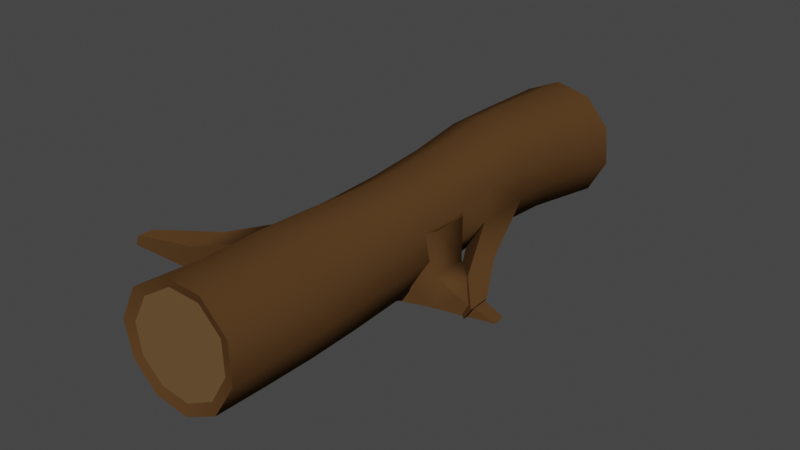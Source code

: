 # Source: Log_Stump.blend  (saved by Blender 3.0.42; exported with 4.5.12 LTS)
import bpy
from mathutils import Matrix  # noqa: F401  (used for matrix-valued properties, if any)

bpy.ops.wm.read_factory_settings(use_empty=True)
scene = bpy.context.scene
scene.name = 'Scene'

# ---- collections
col_collection = bpy.data.collections.new('Collection'); scene.collection.children.link(col_collection)

# ---- materials (node trees are filled in below, after node groups)
mat_runko = bpy.data.materials.new('Runko')
mat_runko.use_transparent_shadow = False
mat_p__dyt = bpy.data.materials.new('Päädyt')
mat_p__dyt.use_transparent_shadow = False

# ---- node groups
ng_auto_smooth = bpy.data.node_groups.new('Auto Smooth', 'GeometryNodeTree')
_s = ng_auto_smooth.interface.new_socket(name='Geometry', in_out='OUTPUT', socket_type='NodeSocketGeometry')
_s = ng_auto_smooth.interface.new_socket(name='Geometry', in_out='INPUT', socket_type='NodeSocketGeometry')
_s = ng_auto_smooth.interface.new_socket(name='Angle', in_out='INPUT', socket_type='NodeSocketFloat')
_s.subtype = 'ANGLE'
_s.min_value = 0.0
_s.max_value = 3.142
ng_auto_smooth.is_modifier = True
_N = ng_auto_smooth.nodes; _L = ng_auto_smooth.links
n0 = _N.new('NodeGroupOutput'); n0.name = 'Group Output'; n0.location = (480, -100)
n1 = _N.new('NodeGroupInput'); n1.name = 'Group Input'; n1.location = (-420, -300)
n2 = _N.new('NodeGroupInput'); n2.name = 'Group Input.001'; n2.location = (-60, -100)
n3 = _N.new('GeometryNodeSetShadeSmooth'); n3.name = 'Set Shade Smooth'; n3.location = (120, -100)
n3.domain = 'EDGE'
n4 = _N.new('GeometryNodeSetShadeSmooth'); n4.name = 'Set Shade Smooth.001'; n4.location = (300, -100)
n5 = _N.new('GeometryNodeInputMeshEdgeAngle'); n5.name = 'Edge Angle'; n5.location = (-420, -220)
n6 = _N.new('GeometryNodeInputEdgeSmooth'); n6.name = 'Is Edge Smooth'; n6.location = (-60, -160)
n7 = _N.new('GeometryNodeInputShadeSmooth'); n7.name = 'Is Face Smooth'; n7.location = (-240, -340)
n8 = _N.new('FunctionNodeBooleanMath'); n8.name = 'Boolean Math'; n8.location = (-60, -220)
n9 = _N.new('FunctionNodeCompare'); n9.name = 'Compare'; n9.location = (-240, -180)
n9.operation = 'LESS_EQUAL'
_L.new(n5.outputs[0], n9.inputs[0])
_L.new(n4.outputs[0], n0.inputs[0])
_L.new(n1.outputs[1], n9.inputs[1])
_L.new(n9.outputs[0], n8.inputs[0])
_L.new(n7.outputs[0], n8.inputs[1])
_L.new(n2.outputs[0], n3.inputs[0])
_L.new(n6.outputs[0], n3.inputs[1])
_L.new(n3.outputs[0], n4.inputs[0])
_L.new(n8.outputs[0], n3.inputs[2])
n0.is_active_output = True

# ---- material node trees
mat_runko.use_nodes = True; mat_runko.node_tree.nodes.clear()
_N = mat_runko.node_tree.nodes; _L = mat_runko.node_tree.links
n0 = _N.new('ShaderNodeBsdfPrincipled'); n0.name = 'Principled BSDF'; n0.location = (10, 300)
n0.distribution = 'GGX'
n0.subsurface_method = 'BURLEY'
n0.inputs[0].default_value = (0.09463, 0.04723, 0.01758, 1.0)
n0.inputs[3].default_value = 1.45
n0.inputs[13].default_value = 0.0
n0.inputs[27].default_value = (0.0, 0.0, 0.0, 1.0)
n0.inputs[28].default_value = 1.0
n1 = _N.new('ShaderNodeOutputMaterial'); n1.name = 'Material Output'; n1.location = (300, 300)
_L.new(n0.outputs[0], n1.inputs[0])
n1.is_active_output = True
mat_p__dyt.use_nodes = True; mat_p__dyt.node_tree.nodes.clear()
_N = mat_p__dyt.node_tree.nodes; _L = mat_p__dyt.node_tree.links
n0 = _N.new('ShaderNodeBsdfPrincipled'); n0.name = 'Principled BSDF'; n0.location = (10, 300)
n0.distribution = 'GGX'
n0.subsurface_method = 'RANDOM_WALK_SKIN'
n0.inputs[0].default_value = (0.1424, 0.07959, 0.03008, 1.0)
n0.inputs[3].default_value = 1.45
n0.inputs[27].default_value = (0.0, 0.0, 0.0, 1.0)
n0.inputs[28].default_value = 1.0
n1 = _N.new('ShaderNodeOutputMaterial'); n1.name = 'Material Output'; n1.location = (300, 300)
_L.new(n0.outputs[0], n1.inputs[0])
n1.is_active_output = True

# ---- world
world_world = bpy.data.worlds.new('World'); scene.world = world_world
world_world.use_nodes = True; world_world.node_tree.nodes.clear()
_N = world_world.node_tree.nodes; _L = world_world.node_tree.links
n0 = _N.new('ShaderNodeOutputWorld'); n0.name = 'World Output'; n0.location = (300, 300)
n1 = _N.new('ShaderNodeBackground'); n1.name = 'Background'; n1.location = (10, 300)
n1.inputs[0].default_value = (0.05088, 0.05088, 0.05088, 1.0)
_L.new(n1.outputs[0], n0.inputs[0])
n0.is_active_output = True
world_world.color = (0.05088, 0.05088, 0.05088)
world_world.use_sun_shadow = False
world_world.sun_shadow_jitter_overblur = 0.0

# ---- meshes
me_cylinder_003 = bpy.data.meshes.new('Cylinder.003')
me_cylinder_003.from_pydata([(-0.2198, 0.7938, -1.969), (0.006037, 0.7175, -1.967), (-0.4429, 0.719, -1.971), (-0.2173, 0.8755, -1.996), (0.05565, 0.784, -1.994), (-0.4883, 0.7855, -1.998), (-0.2483, 0.8262, 1.964), (0.04136, 0.7729, 1.978), (-0.5059, 0.7217, 1.987), (-0.2463, 0.7458, 1.946), (-0.01221, 0.7036, 1.957), (-0.4539, 0.6569, 1.963), (-0.5652, 0.4515, 1.992), (-0.5451, 0.2212, 2.009), (-0.6375, 0.4784, 2.025), (-0.6125, 0.1975, 2.04), (-0.6585, 0.5455, -1.999), (-0.6586, 0.2452, -1.999), (-0.5816, 0.5197, -1.972), (-0.581, 0.2699, -1.972), (-0.4379, 0.067, -1.972), (-0.2082, -0.009484, -1.971), (-0.4847, 0.0002627, -1.999), (-0.2058, -0.09202, -1.998), (-0.4439, -0.01246, 2.031), (-0.1906, -0.07489, 2.031), (-0.404, 0.0503, 2.007), (-0.1924, 0.001889, 2.008), (0.01517, 0.09606, 2.009), (0.1447, 0.3022, 2.005), (0.06131, 0.03609, 2.038), (0.2229, 0.283, 2.037), (0.06842, 0.002779, -1.996), (0.2323, 0.2422, -1.994), (0.01733, 0.0686, -1.969), (0.1525, 0.267, -1.967), (0.1484, 0.5156, -1.966), (0.2275, 0.5413, -1.993), (0.2221, 0.5685, 2.016), (0.1387, 0.5375, 1.987), (-0.2215, 0.8244, 0.4043), (-0.5731, 0.505, 0.4175), (-0.4049, 0.004683, 0.4065), (0.06424, 0.007498, 0.3867), (0.1735, 0.519, 0.3832), (0.1916, 0.2378, 0.3832), (-0.1657, -0.08311, 0.3936), (-0.5552, 0.2299, 0.4191), (-0.448, 0.7328, 0.4103), (0.01483, 0.7426, 0.392), (0.09932, 0.02933, 0.854), (-0.5628, 0.1849, 0.874), (-0.003324, 0.7402, 0.8368), (-0.2684, 0.7966, 0.8434), (-0.6022, 0.453, 0.8696), (-0.3827, -0.0134, 0.8594), (0.1845, 0.5426, 0.8425), (0.2201, 0.269, 0.8508), (-0.1284, -0.07632, 0.8544), (-0.496, 0.6903, 0.8535), (0.09071, 0.03916, 1.664), (-0.5774, 0.1711, 1.68), (0.02555, 0.7603, 1.6), (-0.2569, 0.8059, 1.593), (-0.6148, 0.4447, 1.663), (-0.3963, -0.02375, 1.673), (0.2116, 0.5652, 1.635), (0.2317, 0.2881, 1.657), (-0.1452, -0.07651, 1.668), (-0.5001, 0.6912, 1.625), (-0.2342, 0.8458, -0.4981), (-0.6129, 0.5253, -0.4981), (-0.4764, 4.143e-06, -0.4923), (0.1249, 0.5212, -0.4793), (0.1229, 0.23, -0.4694), (-0.247, -0.09225, -0.4798), (-0.4673, 0.7578, -0.4991), (-0.01487, -0.00281, -0.4693), (-0.6128, 0.2368, -0.4961), (-0.009177, 0.7571, -0.4927), (-0.2674, 0.8697, -0.9816), (-0.6688, 0.5438, -0.9928), (-0.5194, 0.004607, -0.9776), (0.1138, 0.5411, -0.9474), (0.1062, 0.2415, -0.9354), (-0.278, -0.08537, -0.9561), (-0.5135, 0.7807, -0.9896), (-0.04056, 0.004988, -0.9388), (-0.67, 0.2458, -0.9904), (-0.02653, 0.7811, -0.9671), (-0.2765, 0.7983, 1.211), (-0.6233, 0.4392, 1.265), (-0.3887, -0.0238, 1.277), (0.2043, 0.563, 1.25), (0.2345, 0.2875, 1.268), (-0.1304, -0.07499, 1.274), (-0.5136, 0.6839, 1.234), (0.1022, 0.04047, 1.272), (-0.5791, 0.1688, 1.28), (0.007352, 0.7548, 1.219), (0.0259, 0.001369, -0.02682), (-0.5787, 0.2335, -0.02128), (0.01632, 0.7413, -0.03509), (-0.2115, 0.8282, -0.02856), (-0.5834, 0.512, -0.02113), (-0.4396, 0.00444, -0.02796), (0.1589, 0.5147, -0.03197), (0.1625, 0.2316, -0.02643), (-0.2078, -0.08644, -0.0294), (-0.4427, 0.7405, -0.02446), (-0.2636, 0.8672, -1.412), (-0.6694, 0.5422, -1.422), (-0.5103, -0.002345, -1.415), (0.1304, 0.5325, -1.39), (0.1301, 0.235, -1.384), (-0.262, -0.0952, -1.4), (-0.5138, 0.7797, -1.419), (-0.01674, -0.001823, -1.388), (-0.6672, 0.242, -1.422), (-0.01665, 0.776, -1.402), (-0.7627, 0.3819, 1.469), (-0.749, 0.3908, 1.214), (-0.7236, 0.2177, 1.217), (-0.7341, 0.2073, 1.479), (-1.008, 0.3227, 1.665), (-1.002, 0.3265, 1.556), (-0.991, 0.2522, 1.557), (-0.9955, 0.2477, 1.67), (0.3667, 0.4286, -0.07336), (0.3654, 0.2377, -0.06688), (0.3594, 0.4416, -0.3802), (0.3544, 0.2452, -0.3723), (0.5758, 0.4423, 0.138), (0.575, 0.3313, 0.1418), (0.5716, 0.4498, -0.04032), (0.5687, 0.3357, -0.03573)], [], [(0, 3, 4, 1), (1, 36, 35, 34, 21, 20, 19, 18, 2, 0), (2, 5, 3, 0), (62, 63, 6, 7), (63, 69, 8, 6), (9, 10, 7, 6), (11, 9, 6, 8), (10, 9, 11, 12, 13, 26, 27, 28, 29, 39), (12, 11, 8, 14), (13, 12, 14, 15), (64, 61, 15, 14), (69, 64, 14, 8), (19, 17, 16, 18), (18, 16, 5, 2), (20, 22, 17, 19), (21, 23, 22, 20), (65, 68, 25, 24), (61, 65, 24, 15), (27, 26, 24, 25), (26, 13, 15, 24), (28, 27, 25, 30), (29, 28, 30, 31), (60, 67, 31, 30), (68, 60, 30, 25), (35, 33, 32, 34), (34, 32, 23, 21), (36, 37, 33, 35), (1, 4, 37, 36), (66, 62, 7, 38), (67, 66, 38, 31), (10, 39, 38, 7), (39, 29, 31, 38), (107, 106, 44, 45), (106, 102, 49, 44), (108, 100, 43, 46), (100, 107, 45, 43), (101, 105, 42, 47), (105, 108, 46, 42), (109, 104, 41, 48), (104, 101, 47, 41), (103, 109, 48, 40), (102, 103, 40, 49), (45, 44, 56, 57), (44, 49, 52, 56), (46, 43, 50, 58), (43, 45, 57, 50), (47, 42, 55, 51), (42, 46, 58, 55), (48, 41, 54, 59), (41, 47, 51, 54), (40, 48, 59, 53), (49, 40, 53, 52), (94, 93, 66, 67), (93, 99, 62, 66), (95, 97, 60, 68), (97, 94, 67, 60), (98, 92, 65, 61), (92, 95, 68, 65), (96, 91, 64, 69), (90, 96, 69, 63), (99, 90, 63, 62), (89, 80, 70, 79), (80, 86, 76, 70), (81, 88, 78, 71), (86, 81, 71, 76), (82, 85, 75, 72), (88, 82, 72, 78), (87, 84, 74, 77), (85, 87, 77, 75), (83, 89, 79, 73), (83, 73, 128, 130), (114, 113, 83, 84), (113, 119, 89, 83), (115, 117, 87, 85), (118, 112, 82, 88), (112, 115, 85, 82), (116, 111, 81, 86), (111, 118, 88, 81), (110, 116, 86, 80), (119, 110, 80, 89), (52, 53, 90, 99), (53, 59, 96, 90), (51, 98, 123, 122), (59, 54, 91, 96), (55, 58, 95, 92), (51, 55, 92, 98), (50, 57, 94, 97), (58, 50, 97, 95), (56, 52, 99, 93), (57, 56, 93, 94), (79, 70, 103, 102), (70, 76, 109, 103), (71, 78, 101, 104), (76, 71, 104, 109), (72, 75, 108, 105), (78, 72, 105, 101), (77, 74, 107, 100), (75, 77, 100, 108), (73, 79, 102, 106), (74, 73, 106, 107), (4, 3, 110, 119), (3, 5, 116, 110), (16, 17, 118, 111), (5, 16, 111, 116), (22, 23, 115, 112), (17, 22, 112, 118), (32, 33, 114, 117), (23, 32, 117, 115), (37, 4, 119, 113), (33, 37, 113, 114), (61, 64, 91, 98), (87, 117, 114, 84), (122, 123, 127, 126), (54, 51, 122, 121), (91, 54, 121, 120), (98, 91, 120, 123), (125, 126, 127, 124), (120, 121, 125, 124), (123, 120, 124, 127), (121, 122, 126, 125), (129, 131, 135, 133), (73, 74, 129, 128), (84, 83, 130, 131), (74, 84, 131, 129), (135, 134, 132, 133), (128, 129, 133, 132), (131, 130, 134, 135), (130, 128, 132, 134)])
me_cylinder_003.polygons.foreach_set('use_smooth', [1, 0, 1, 1, 1, 1, 1, 0, 1, 1, 1, 1, 1, 1, 1, 1, 1, 1, 1, 1, 1, 1, 1, 1, 1, 1, 1, 1, 1, 1, 1, 1, 1, 1, 1, 1, 1, 1, 1, 1, 1, 1, 1, 1, 1, 1, 1, 1, 1, 1, 1, 1, 1, 1, 1, 1, 1, 1, 1, 1, 1, 1, 1, 1, 1, 1, 1, 1, 1, 1, 1, 1, 1, 1, 1, 1, 1, 1, 1, 1, 1, 1, 1, 1, 1, 1, 1, 1, 1, 1, 1, 1, 1, 1, 1, 1, 1, 1, 1, 1, 1, 1, 1, 1, 1, 1, 1, 1, 1, 1, 1, 1, 1, 1, 1, 1, 1, 1, 1, 1, 1, 1, 1, 1, 1, 1, 1, 1])
me_cylinder_003.polygons.foreach_set('material_index', [0, 1, 0, 0, 0, 0, 0, 1, 0, 0, 0, 0, 0, 0, 0, 0, 0, 0, 0, 0, 0, 0, 0, 0, 0, 0, 0, 0, 0, 0, 0, 0, 0, 0, 0, 0, 0, 0, 0, 0, 0, 0, 0, 0, 0, 0, 0, 0, 0, 0, 0, 0, 0, 0, 0, 0, 0, 0, 0, 0, 0, 0, 0, 0, 0, 0, 0, 0, 0, 0, 0, 0, 0, 0, 0, 0, 0, 0, 0, 0, 0, 0, 0, 0, 0, 0, 0, 0, 0, 0, 0, 0, 0, 0, 0, 0, 0, 0, 0, 0, 0, 0, 0, 0, 0, 0, 0, 0, 0, 0, 0, 0, 0, 0, 0, 0, 0, 0, 0, 0, 0, 0, 0, 0, 0, 0, 0, 0])
_uv = me_cylinder_003.uv_layers.new(name='UVMap')
_uv.uv.foreach_set('vector', [0.9147, 0.05272, 0.9312, 0.0308, 0.9882, 0.1088, 0.9617, 0.1173, 0.9617, 0.1173, 0.9615, 0.2002, 0.9145, 0.269, 0.839, 0.2971, 0.7622, 0.2748, 0.7142, 0.2093, 0.7143, 0.1261, 0.7626, 0.0576, 0.8391, 0.02995, 0.9147, 0.05272, 0.8391, 0.02995, 0.8396, 0.002888, 0.9312, 0.0308, 0.9147, 0.05272, 0.6729, 0.09617, 0.6039, 0.09783, 0.6066, 0.006005, 0.6774, 0.00265, 0.6039, 0.09783, 0.5421, 0.08948, 0.5415, 0.0, 0.6066, 0.006005, 0.9637, 0.8834, 0.9641, 0.8003, 0.9913, 0.7861, 0.9913, 0.8893, 0.9196, 0.949, 0.9637, 0.8834, 0.9913, 0.8893, 0.9384, 0.9713, 0.9641, 0.8003, 0.9637, 0.8834, 0.9196, 0.949, 0.8412, 0.9742, 0.7629, 0.9526, 0.7131, 0.8929, 0.7101, 0.817, 0.7559, 0.7516, 0.8351, 0.7201, 0.916, 0.7373, 0.8412, 0.9742, 0.9196, 0.949, 0.9384, 0.9713, 0.8453, 1.001, 0.7629, 0.9526, 0.8412, 0.9742, 0.8453, 1.001, 0.75, 0.9746, 0.07819, 0.9061, 0.1458, 0.911, 0.1386, 0.9997, 0.06917, 0.9953, 0.01735, 0.8965, 0.07819, 0.9061, 0.06917, 0.9953, 0.009134, 0.986, 0.7143, 0.1261, 0.6882, 0.1178, 0.7465, 0.03559, 0.7626, 0.0576, 0.7626, 0.0576, 0.7465, 0.03559, 0.8396, 0.002888, 0.8391, 0.02995, 0.7142, 0.2093, 0.6884, 0.2185, 0.6882, 0.1178, 0.7143, 0.1261, 0.7622, 0.2748, 0.7468, 0.2979, 0.6884, 0.2185, 0.7142, 0.2093, 0.412, 0.9085, 0.4735, 0.908, 0.4614, 0.9977, 0.3993, 0.9967, 0.1458, 0.911, 0.1942, 0.9102, 0.1907, 0.9984, 0.1386, 0.9997, 0.7101, 0.817, 0.7131, 0.8929, 0.6889, 0.9027, 0.6837, 0.8114, 0.7131, 0.8929, 0.7629, 0.9526, 0.75, 0.9746, 0.6889, 0.9027, 0.7559, 0.7516, 0.7101, 0.817, 0.6837, 0.8114, 0.7379, 0.7317, 0.8351, 0.7201, 0.7559, 0.7516, 0.7379, 0.7317, 0.8332, 0.6915, 0.2077, 0.9056, 0.27, 0.9025, 0.2689, 0.9966, 0.2071, 0.9983, 0.4735, 0.908, 0.533, 0.9076, 0.5246, 1.0, 0.4614, 0.9977, 0.9145, 0.269, 0.9315, 0.2913, 0.8403, 0.325, 0.839, 0.2971, 0.839, 0.2971, 0.8403, 0.325, 0.7468, 0.2979, 0.7622, 0.2748, 0.9615, 0.2002, 0.9882, 0.2085, 0.9315, 0.2913, 0.9145, 0.269, 0.9617, 0.1173, 0.9882, 0.1088, 0.9882, 0.2085, 0.9615, 0.2002, 0.3384, 0.897, 0.3857, 0.8899, 0.3892, 0.9833, 0.3395, 0.9912, 0.27, 0.9025, 0.3384, 0.897, 0.3395, 0.9912, 0.2689, 0.9966, 0.9641, 0.8003, 0.916, 0.7373, 0.9318, 0.7101, 0.9913, 0.7861, 0.916, 0.7373, 0.8351, 0.7201, 0.8332, 0.6915, 0.9318, 0.7101, 0.2545, 0.487, 0.3245, 0.4855, 0.3259, 0.588, 0.2565, 0.588, 0.3245, 0.4855, 0.3798, 0.4858, 0.3804, 0.5914, 0.3259, 0.588, 0.4627, 0.4879, 0.5213, 0.4891, 0.5297, 0.5915, 0.472, 0.5926, 0.1969, 0.4881, 0.2545, 0.487, 0.2565, 0.588, 0.1989, 0.59, 0.1335, 0.49, 0.1903, 0.4893, 0.1895, 0.5968, 0.1336, 0.599, 0.4062, 0.4876, 0.4627, 0.4879, 0.472, 0.5926, 0.4136, 0.5951, 0.008221, 0.4888, 0.06464, 0.4895, 0.06558, 0.598, 0.009328, 0.5963, 0.06464, 0.4895, 0.1335, 0.49, 0.1336, 0.599, 0.06558, 0.598, 0.6139, 0.499, 0.5555, 0.4975, 0.5545, 0.39, 0.6118, 0.3919, 0.6688, 0.5005, 0.6139, 0.499, 0.6118, 0.3919, 0.6689, 0.3949, 0.2565, 0.588, 0.3259, 0.588, 0.3321, 0.7014, 0.2646, 0.7033, 0.3259, 0.588, 0.3804, 0.5914, 0.3801, 0.7015, 0.3321, 0.7014, 0.472, 0.5926, 0.5297, 0.5915, 0.5372, 0.7072, 0.48, 0.7067, 0.1989, 0.59, 0.2565, 0.588, 0.2646, 0.7033, 0.2048, 0.7053, 0.1336, 0.599, 0.1895, 0.5968, 0.1931, 0.709, 0.1439, 0.7115, 0.4136, 0.5951, 0.472, 0.5926, 0.48, 0.7067, 0.4177, 0.7072, 0.009328, 0.5963, 0.06558, 0.598, 0.07761, 0.7098, 0.01898, 0.7058, 0.06558, 0.598, 0.1336, 0.599, 0.1439, 0.7115, 0.07761, 0.7098, 0.6118, 0.3919, 0.5545, 0.39, 0.5424, 0.2802, 0.6002, 0.2832, 0.6689, 0.3949, 0.6118, 0.3919, 0.6002, 0.2832, 0.6648, 0.2848, 0.2696, 0.8064, 0.3375, 0.8019, 0.3384, 0.897, 0.27, 0.9025, 0.3375, 0.8019, 0.384, 0.796, 0.3857, 0.8899, 0.3384, 0.897, 0.4783, 0.8105, 0.5369, 0.8107, 0.533, 0.9076, 0.4735, 0.908, 0.2078, 0.8087, 0.2696, 0.8064, 0.27, 0.9025, 0.2077, 0.9056, 0.1472, 0.8119, 0.1949, 0.8122, 0.1942, 0.9102, 0.1458, 0.911, 0.4149, 0.8105, 0.4783, 0.8105, 0.4735, 0.908, 0.412, 0.9085, 0.01985, 0.7999, 0.08028, 0.8075, 0.07819, 0.9061, 0.01735, 0.8965, 0.5986, 0.1922, 0.5383, 0.186, 0.5421, 0.08948, 0.6039, 0.09783, 0.668, 0.1902, 0.5986, 0.1922, 0.6039, 0.09783, 0.6729, 0.09617, 0.658, 0.7311, 0.5998, 0.7348, 0.6081, 0.6152, 0.6624, 0.6137, 0.5998, 0.7348, 0.5377, 0.7363, 0.5492, 0.615, 0.6081, 0.6152, 0.05852, 0.2488, 0.1322, 0.2499, 0.1336, 0.3724, 0.06222, 0.3714, 0.0, 0.2497, 0.05852, 0.2488, 0.06222, 0.3714, 0.00479, 0.3712, 0.3892, 0.2525, 0.4479, 0.2585, 0.4542, 0.3764, 0.3984, 0.3726, 0.1322, 0.2499, 0.1919, 0.2541, 0.1922, 0.3743, 0.1336, 0.3724, 0.1968, 0.2632, 0.256, 0.2627, 0.2536, 0.3778, 0.1953, 0.3791, 0.4479, 0.2585, 0.5074, 0.2634, 0.5124, 0.3796, 0.4542, 0.3764, 0.3301, 0.2595, 0.3888, 0.2557, 0.3833, 0.3728, 0.3256, 0.3752, 0.9143, 0.6335, 0.8649, 0.5286, 0.8724, 0.4125, 0.9047, 0.4812, 0.2542, 0.1516, 0.3278, 0.1499, 0.3301, 0.2595, 0.256, 0.2627, 0.3278, 0.1499, 0.3873, 0.1481, 0.3888, 0.2557, 0.3301, 0.2595, 0.453, 0.1487, 0.5145, 0.1524, 0.5074, 0.2634, 0.4479, 0.2585, 0.134, 0.1433, 0.1945, 0.1461, 0.1919, 0.2541, 0.1322, 0.2499, 0.3925, 0.1444, 0.453, 0.1487, 0.4479, 0.2585, 0.3892, 0.2525, 0.001024, 0.1436, 0.05969, 0.1427, 0.05852, 0.2488, 0.0, 0.2497, 0.05969, 0.1427, 0.134, 0.1433, 0.1322, 0.2499, 0.05852, 0.2488, 0.6003, 0.8413, 0.5372, 0.8424, 0.5377, 0.7363, 0.5998, 0.7348, 0.66, 0.8387, 0.6003, 0.8413, 0.5998, 0.7348, 0.658, 0.7311, 0.6648, 0.2848, 0.6002, 0.2832, 0.5986, 0.1922, 0.668, 0.1902, 0.6002, 0.2832, 0.5424, 0.2802, 0.5383, 0.186, 0.5986, 0.1922, 0.8321, 0.5519, 0.7825, 0.4644, 0.7888, 0.4027, 0.8208, 0.4591, 0.01898, 0.7058, 0.07761, 0.7098, 0.08028, 0.8075, 0.01985, 0.7999, 0.4177, 0.7072, 0.48, 0.7067, 0.4783, 0.8105, 0.4149, 0.8105, 0.1439, 0.7115, 0.1931, 0.709, 0.1949, 0.8122, 0.1472, 0.8119, 0.2048, 0.7053, 0.2646, 0.7033, 0.2696, 0.8064, 0.2078, 0.8087, 0.48, 0.7067, 0.5372, 0.7072, 0.5369, 0.8107, 0.4783, 0.8105, 0.3321, 0.7014, 0.3801, 0.7015, 0.384, 0.796, 0.3375, 0.8019, 0.2646, 0.7033, 0.3321, 0.7014, 0.3375, 0.8019, 0.2696, 0.8064, 0.6624, 0.6137, 0.6081, 0.6152, 0.6139, 0.499, 0.6688, 0.5005, 0.6081, 0.6152, 0.5492, 0.615, 0.5555, 0.4975, 0.6139, 0.499, 0.06222, 0.3714, 0.1336, 0.3724, 0.1335, 0.49, 0.06464, 0.4895, 0.00479, 0.3712, 0.06222, 0.3714, 0.06464, 0.4895, 0.008221, 0.4888, 0.3984, 0.3726, 0.4542, 0.3764, 0.4627, 0.4879, 0.4062, 0.4876, 0.1336, 0.3724, 0.1922, 0.3743, 0.1903, 0.4893, 0.1335, 0.49, 0.1953, 0.3791, 0.2536, 0.3778, 0.2545, 0.487, 0.1969, 0.4881, 0.4542, 0.3764, 0.5124, 0.3796, 0.5213, 0.4891, 0.4627, 0.4879, 0.3256, 0.3752, 0.3833, 0.3728, 0.3798, 0.4858, 0.3245, 0.4855, 0.2536, 0.3778, 0.3256, 0.3752, 0.3245, 0.4855, 0.2545, 0.487, 0.6774, 0.9851, 0.6114, 0.9857, 0.6003, 0.8413, 0.66, 0.8387, 0.6114, 0.9857, 0.5431, 0.9858, 0.5372, 0.8424, 0.6003, 0.8413, 0.05994, 0.0, 0.1342, 0.0005423, 0.134, 0.1433, 0.05969, 0.1427, 0.0006659, 0.000414, 0.05994, 0.0, 0.05969, 0.1427, 0.001024, 0.1436, 0.4005, 0.0, 0.4686, 0.001085, 0.453, 0.1487, 0.3925, 0.1444, 0.1342, 0.0005423, 0.1949, 0.001687, 0.1945, 0.1461, 0.134, 0.1433, 0.196, 0.001056, 0.2561, 0.0, 0.2542, 0.1516, 0.1949, 0.152, 0.4686, 0.001085, 0.5372, 0.00229, 0.5145, 0.1524, 0.453, 0.1487, 0.33, 8.243e-05, 0.3892, 0.001251, 0.3873, 0.1481, 0.3278, 0.1499, 0.2561, 0.0, 0.33, 8.243e-05, 0.3278, 0.1499, 0.2542, 0.1516, 0.1458, 0.911, 0.07819, 0.9061, 0.08028, 0.8075, 0.1472, 0.8119, 0.1968, 0.2632, 0.1949, 0.152, 0.2542, 0.1516, 0.256, 0.2627, 0.8208, 0.4591, 0.7888, 0.4027, 0.8184, 0.3286, 0.8321, 0.3529, 0.07761, 0.7098, 0.1439, 0.7115, 0.1351, 0.7956, 0.09227, 0.7945, 0.7268, 0.4103, 0.7719, 0.3234, 0.7605, 0.4158, 0.7314, 0.4719, 0.8162, 0.6817, 0.7494, 0.6817, 0.7669, 0.6309, 0.81, 0.6309, 0.9538, 0.4488, 0.9722, 0.4493, 0.9731, 0.4772, 0.9546, 0.4759, 0.7314, 0.4719, 0.7605, 0.4158, 0.7719, 0.521, 0.7594, 0.5451, 0.81, 0.6309, 0.7669, 0.6309, 0.7853, 0.5811, 0.8038, 0.5811, 0.09227, 0.7945, 0.1351, 0.7956, 0.1258, 0.8787, 0.1074, 0.8783, 0.6849, 0.5111, 0.7173, 0.4428, 0.7268, 0.5414, 0.708, 0.5811, 0.6774, 0.5811, 0.7494, 0.5823, 0.7494, 0.6828, 0.7022, 0.682, 0.256, 0.2627, 0.3301, 0.2595, 0.3071, 0.3977, 0.2585, 0.3998, 0.6774, 0.3951, 0.7268, 0.2909, 0.7173, 0.4428, 0.6849, 0.5111, 0.9426, 0.3478, 0.9708, 0.3466, 0.9691, 0.3907, 0.9417, 0.3917, 0.7022, 0.682, 0.7494, 0.6828, 0.7273, 0.7356, 0.6999, 0.7351, 0.2585, 0.3998, 0.3071, 0.3977, 0.3104, 0.4799, 0.2822, 0.4812, 0.9047, 0.4812, 0.8724, 0.4125, 0.8955, 0.3426, 0.9143, 0.3825])
_ca = me_cylinder_003.color_attributes.new('Col', 'BYTE_COLOR', 'CORNER')
_ca.data.foreach_set('color', [1.0, 1.0, 1.0, 1.0, 1.0, 1.0, 1.0, 1.0, 1.0, 1.0, 1.0, 1.0, 1.0, 1.0, 1.0, 1.0, 1.0, 1.0, 1.0, 1.0, 1.0, 1.0, 1.0, 1.0, 1.0, 1.0, 1.0, 1.0, 1.0, 1.0, 1.0, 1.0, 1.0, 1.0, 1.0, 1.0, 1.0, 1.0, 1.0, 1.0, 1.0, 1.0, 1.0, 1.0, 1.0, 1.0, 1.0, 1.0, 1.0, 1.0, 1.0, 1.0, 1.0, 1.0, 1.0, 1.0, 1.0, 1.0, 1.0, 1.0, 1.0, 1.0, 1.0, 1.0, 1.0, 1.0, 1.0, 1.0, 1.0, 1.0, 1.0, 1.0, 1.0, 1.0, 1.0, 1.0, 1.0, 1.0, 1.0, 1.0, 1.0, 1.0, 1.0, 1.0, 1.0, 1.0, 1.0, 1.0, 1.0, 1.0, 1.0, 1.0, 1.0, 1.0, 1.0, 1.0, 1.0, 1.0, 1.0, 1.0, 1.0, 1.0, 1.0, 1.0, 1.0, 1.0, 1.0, 1.0, 1.0, 1.0, 1.0, 1.0, 1.0, 1.0, 1.0, 1.0, 1.0, 1.0, 1.0, 1.0, 1.0, 1.0, 1.0, 1.0, 1.0, 1.0, 1.0, 1.0, 1.0, 1.0, 1.0, 1.0, 1.0, 1.0, 1.0, 1.0, 1.0, 1.0, 1.0, 1.0, 1.0, 1.0, 1.0, 1.0, 1.0, 1.0, 1.0, 1.0, 1.0, 1.0, 1.0, 1.0, 1.0, 1.0, 1.0, 1.0, 1.0, 1.0, 1.0, 1.0, 1.0, 1.0, 1.0, 1.0, 1.0, 1.0, 1.0, 1.0, 1.0, 1.0, 1.0, 1.0, 1.0, 1.0, 1.0, 1.0, 1.0, 1.0, 1.0, 1.0, 1.0, 1.0, 1.0, 1.0, 1.0, 1.0, 1.0, 1.0, 1.0, 1.0, 1.0, 1.0, 1.0, 1.0, 1.0, 1.0, 1.0, 1.0, 1.0, 1.0, 1.0, 1.0, 1.0, 1.0, 1.0, 1.0, 1.0, 1.0, 1.0, 1.0, 1.0, 1.0, 1.0, 1.0, 1.0, 1.0, 1.0, 1.0, 1.0, 1.0, 1.0, 1.0, 1.0, 1.0, 1.0, 1.0, 1.0, 1.0, 1.0, 1.0, 1.0, 1.0, 1.0, 1.0, 1.0, 1.0, 1.0, 1.0, 1.0, 1.0, 1.0, 1.0, 1.0, 1.0, 1.0, 1.0, 1.0, 1.0, 1.0, 1.0, 1.0, 1.0, 1.0, 1.0, 1.0, 1.0, 1.0, 1.0, 1.0, 1.0, 1.0, 1.0, 1.0, 1.0, 1.0, 1.0, 1.0, 1.0, 1.0, 1.0, 1.0, 1.0, 1.0, 1.0, 1.0, 1.0, 1.0, 1.0, 1.0, 1.0, 1.0, 1.0, 1.0, 1.0, 1.0, 1.0, 1.0, 1.0, 1.0, 1.0, 1.0, 1.0, 1.0, 1.0, 1.0, 1.0, 1.0, 1.0, 1.0, 1.0, 1.0, 1.0, 1.0, 1.0, 1.0, 1.0, 1.0, 1.0, 1.0, 1.0, 1.0, 1.0, 1.0, 1.0, 1.0, 1.0, 1.0, 1.0, 1.0, 1.0, 1.0, 1.0, 1.0, 1.0, 1.0, 1.0, 1.0, 1.0, 1.0, 1.0, 1.0, 1.0, 1.0, 1.0, 1.0, 1.0, 1.0, 1.0, 1.0, 1.0, 1.0, 1.0, 1.0, 1.0, 1.0, 1.0, 1.0, 1.0, 1.0, 1.0, 1.0, 1.0, 1.0, 1.0, 1.0, 1.0, 1.0, 1.0, 1.0, 1.0, 1.0, 1.0, 1.0, 1.0, 1.0, 1.0, 1.0, 1.0, 1.0, 1.0, 1.0, 1.0, 1.0, 1.0, 1.0, 1.0, 1.0, 1.0, 1.0, 1.0, 1.0, 1.0, 1.0, 1.0, 1.0, 1.0, 1.0, 1.0, 1.0, 1.0, 1.0, 1.0, 1.0, 1.0, 1.0, 1.0, 1.0, 1.0, 1.0, 1.0, 1.0, 1.0, 1.0, 1.0, 1.0, 1.0, 1.0, 1.0, 1.0, 1.0, 1.0, 1.0, 1.0, 1.0, 1.0, 1.0, 1.0, 1.0, 1.0, 1.0, 1.0, 1.0, 1.0, 1.0, 1.0, 1.0, 1.0, 1.0, 1.0, 1.0, 1.0, 1.0, 1.0, 1.0, 1.0, 1.0, 1.0, 1.0, 1.0, 1.0, 1.0, 1.0, 1.0, 1.0, 1.0, 1.0, 1.0, 1.0, 1.0, 1.0, 1.0, 1.0, 1.0, 1.0, 1.0, 1.0, 1.0, 1.0, 1.0, 1.0, 1.0, 1.0, 1.0, 1.0, 1.0, 1.0, 1.0, 1.0, 1.0, 1.0, 1.0, 1.0, 1.0, 1.0, 1.0, 1.0, 1.0, 1.0, 1.0, 1.0, 1.0, 1.0, 1.0, 1.0, 1.0, 1.0, 1.0, 1.0, 1.0, 1.0, 1.0, 1.0, 1.0, 1.0, 1.0, 1.0, 1.0, 1.0, 1.0, 1.0, 1.0, 1.0, 1.0, 1.0, 1.0, 1.0, 1.0, 1.0, 1.0, 1.0, 1.0, 1.0, 1.0, 1.0, 1.0, 1.0, 1.0, 1.0, 1.0, 1.0, 1.0, 1.0, 1.0, 1.0, 1.0, 1.0, 1.0, 1.0, 1.0, 1.0, 1.0, 1.0, 1.0, 1.0, 1.0, 1.0, 1.0, 1.0, 1.0, 1.0, 1.0, 1.0, 1.0, 1.0, 1.0, 1.0, 1.0, 1.0, 1.0, 1.0, 1.0, 1.0, 1.0, 1.0, 1.0, 1.0, 1.0, 1.0, 1.0, 1.0, 1.0, 1.0, 1.0, 1.0, 1.0, 1.0, 1.0, 1.0, 1.0, 1.0, 1.0, 1.0, 1.0, 1.0, 1.0, 1.0, 1.0, 1.0, 1.0, 1.0, 1.0, 1.0, 1.0, 1.0, 1.0, 1.0, 1.0, 1.0, 1.0, 1.0, 1.0, 1.0, 1.0, 1.0, 1.0, 1.0, 1.0, 1.0, 1.0, 1.0, 1.0, 1.0, 1.0, 1.0, 1.0, 1.0, 1.0, 1.0, 1.0, 1.0, 1.0, 1.0, 1.0, 1.0, 1.0, 1.0, 1.0, 1.0, 1.0, 1.0, 1.0, 1.0, 1.0, 1.0, 1.0, 1.0, 1.0, 1.0, 1.0, 1.0, 1.0, 1.0, 1.0, 1.0, 1.0, 1.0, 1.0, 1.0, 1.0, 1.0, 1.0, 1.0, 1.0, 1.0, 1.0, 1.0, 1.0, 1.0, 1.0, 1.0, 1.0, 1.0, 1.0, 1.0, 1.0, 1.0, 1.0, 1.0, 1.0, 1.0, 1.0, 1.0, 1.0, 1.0, 1.0, 1.0, 1.0, 1.0, 1.0, 1.0, 1.0, 1.0, 1.0, 1.0, 1.0, 1.0, 1.0, 1.0, 1.0, 1.0, 1.0, 1.0, 1.0, 1.0, 1.0, 1.0, 1.0, 1.0, 1.0, 1.0, 1.0, 1.0, 1.0, 1.0, 1.0, 1.0, 1.0, 1.0, 1.0, 1.0, 1.0, 1.0, 1.0, 1.0, 1.0, 1.0, 1.0, 1.0, 1.0, 1.0, 1.0, 1.0, 1.0, 1.0, 1.0, 1.0, 1.0, 1.0, 1.0, 1.0, 1.0, 1.0, 1.0, 1.0, 1.0, 1.0, 1.0, 1.0, 1.0, 1.0, 1.0, 1.0, 1.0, 1.0, 1.0, 1.0, 1.0, 1.0, 1.0, 1.0, 1.0, 1.0, 1.0, 1.0, 1.0, 1.0, 1.0, 1.0, 1.0, 1.0, 1.0, 1.0, 1.0, 1.0, 1.0, 1.0, 1.0, 1.0, 1.0, 1.0, 1.0, 1.0, 1.0, 1.0, 1.0, 1.0, 1.0, 1.0, 1.0, 1.0, 1.0, 1.0, 1.0, 1.0, 1.0, 1.0, 1.0, 1.0, 1.0, 1.0, 1.0, 1.0, 1.0, 1.0, 1.0, 1.0, 1.0, 1.0, 1.0, 1.0, 1.0, 1.0, 1.0, 1.0, 1.0, 1.0, 1.0, 1.0, 1.0, 1.0, 1.0, 1.0, 1.0, 1.0, 1.0, 1.0, 1.0, 1.0, 1.0, 1.0, 1.0, 1.0, 1.0, 1.0, 1.0, 1.0, 1.0, 1.0, 1.0, 1.0, 1.0, 1.0, 1.0, 1.0, 1.0, 1.0, 1.0, 1.0, 1.0, 1.0, 1.0, 1.0, 1.0, 1.0, 1.0, 1.0, 1.0, 1.0, 1.0, 1.0, 1.0, 1.0, 1.0, 1.0, 1.0, 1.0, 1.0, 1.0, 1.0, 1.0, 1.0, 1.0, 1.0, 1.0, 1.0, 1.0, 1.0, 1.0, 1.0, 1.0, 1.0, 1.0, 1.0, 1.0, 1.0, 1.0, 1.0, 1.0, 1.0, 1.0, 1.0, 1.0, 1.0, 1.0, 1.0, 1.0, 1.0, 1.0, 1.0, 1.0, 1.0, 1.0, 1.0, 1.0, 1.0, 1.0, 1.0, 1.0, 1.0, 1.0, 1.0, 1.0, 1.0, 1.0, 1.0, 1.0, 1.0, 1.0, 1.0, 1.0, 1.0, 1.0, 1.0, 1.0, 1.0, 1.0, 1.0, 1.0, 1.0, 1.0, 1.0, 1.0, 1.0, 1.0, 1.0, 1.0, 1.0, 1.0, 1.0, 1.0, 1.0, 1.0, 1.0, 1.0, 1.0, 1.0, 1.0, 1.0, 1.0, 1.0, 1.0, 1.0, 1.0, 1.0, 1.0, 1.0, 1.0, 1.0, 1.0, 1.0, 1.0, 1.0, 1.0, 1.0, 1.0, 1.0, 1.0, 1.0, 1.0, 1.0, 1.0, 1.0, 1.0, 1.0, 1.0, 1.0, 1.0, 1.0, 1.0, 1.0, 1.0, 1.0, 1.0, 1.0, 1.0, 1.0, 1.0, 1.0, 1.0, 1.0, 1.0, 1.0, 1.0, 1.0, 1.0, 1.0, 1.0, 1.0, 1.0, 1.0, 1.0, 1.0, 1.0, 1.0, 1.0, 1.0, 1.0, 1.0, 1.0, 1.0, 1.0, 1.0, 1.0, 1.0, 1.0, 1.0, 1.0, 1.0, 1.0, 1.0, 1.0, 1.0, 1.0, 1.0, 1.0, 1.0, 1.0, 1.0, 1.0, 1.0, 1.0, 1.0, 1.0, 1.0, 1.0, 1.0, 1.0, 1.0, 1.0, 1.0, 1.0, 1.0, 1.0, 1.0, 1.0, 1.0, 1.0, 1.0, 1.0, 1.0, 1.0, 1.0, 1.0, 1.0, 1.0, 1.0, 1.0, 1.0, 1.0, 1.0, 1.0, 1.0, 1.0, 1.0, 1.0, 1.0, 1.0, 1.0, 1.0, 1.0, 1.0, 1.0, 1.0, 1.0, 1.0, 1.0, 1.0, 1.0, 1.0, 1.0, 1.0, 1.0, 1.0, 1.0, 1.0, 1.0, 1.0, 1.0, 1.0, 1.0, 1.0, 1.0, 1.0, 1.0, 1.0, 1.0, 1.0, 1.0, 1.0, 1.0, 1.0, 1.0, 1.0, 1.0, 1.0, 1.0, 1.0, 1.0, 1.0, 1.0, 1.0, 1.0, 1.0, 1.0, 1.0, 1.0, 1.0, 1.0, 1.0, 1.0, 1.0, 1.0, 1.0, 1.0, 1.0, 1.0, 1.0, 1.0, 1.0, 1.0, 1.0, 1.0, 1.0, 1.0, 1.0, 1.0, 1.0, 1.0, 1.0, 1.0, 1.0, 1.0, 1.0, 1.0, 1.0, 1.0, 1.0, 1.0, 1.0, 1.0, 1.0, 1.0, 1.0, 1.0, 1.0, 1.0, 1.0, 1.0, 1.0, 1.0, 1.0, 1.0, 1.0, 1.0, 1.0, 1.0, 1.0, 1.0, 1.0, 1.0, 1.0, 1.0, 1.0, 1.0, 1.0, 1.0, 1.0, 1.0, 1.0, 1.0, 1.0, 1.0, 1.0, 1.0, 1.0, 1.0, 1.0, 1.0, 1.0, 1.0, 1.0, 1.0, 1.0, 1.0, 1.0, 1.0, 1.0, 1.0, 1.0, 1.0, 1.0, 1.0, 1.0, 1.0, 1.0, 1.0, 1.0, 1.0, 1.0, 1.0, 1.0, 1.0, 1.0, 1.0, 1.0, 1.0, 1.0, 1.0, 1.0, 1.0, 1.0, 1.0, 1.0, 1.0, 1.0, 1.0, 1.0, 1.0, 1.0, 1.0, 1.0, 1.0, 1.0, 1.0, 1.0, 1.0, 1.0, 1.0, 1.0, 1.0, 1.0, 1.0, 1.0, 1.0, 1.0, 1.0, 1.0, 1.0, 1.0, 1.0, 1.0, 1.0, 1.0, 1.0, 1.0, 1.0, 1.0, 1.0, 1.0, 1.0, 1.0, 1.0, 1.0, 1.0, 1.0, 1.0, 1.0, 1.0, 1.0, 1.0, 1.0, 1.0, 1.0, 1.0, 1.0, 1.0, 1.0, 1.0, 1.0, 1.0, 1.0, 1.0, 1.0, 1.0, 1.0, 1.0, 1.0, 1.0, 1.0, 1.0, 1.0, 1.0, 1.0, 1.0, 1.0, 1.0, 1.0, 1.0, 1.0, 1.0, 1.0, 1.0, 1.0, 1.0, 1.0, 1.0, 1.0, 1.0, 1.0, 1.0, 1.0, 1.0, 1.0, 1.0, 1.0, 1.0, 1.0, 1.0, 1.0, 1.0, 1.0, 1.0, 1.0, 1.0, 1.0, 1.0, 1.0, 1.0, 1.0, 1.0, 1.0, 1.0, 1.0, 1.0, 1.0, 1.0, 1.0, 1.0, 1.0, 1.0, 1.0, 1.0, 1.0, 1.0, 1.0, 1.0, 1.0, 1.0, 1.0, 1.0, 1.0, 1.0, 1.0, 1.0, 1.0, 1.0, 1.0, 1.0, 1.0, 1.0, 1.0, 1.0, 1.0, 1.0, 1.0, 1.0, 1.0, 1.0, 1.0, 1.0, 1.0, 1.0, 1.0, 1.0, 1.0, 1.0, 1.0, 1.0, 1.0, 1.0, 1.0, 1.0, 1.0, 1.0, 1.0, 1.0, 1.0, 1.0, 1.0, 1.0, 1.0, 1.0, 1.0, 1.0, 1.0, 1.0, 1.0, 1.0, 1.0, 1.0, 1.0, 1.0, 1.0, 1.0, 1.0, 1.0, 1.0, 1.0, 1.0, 1.0, 1.0, 1.0, 1.0, 1.0, 1.0, 1.0, 1.0, 1.0, 1.0, 1.0, 1.0, 1.0, 1.0, 1.0, 1.0, 1.0, 1.0, 1.0, 1.0, 1.0, 1.0, 1.0, 1.0, 1.0, 1.0, 1.0, 1.0, 1.0, 1.0, 1.0, 1.0, 1.0, 1.0, 1.0, 1.0, 1.0, 1.0, 1.0, 1.0, 1.0, 1.0, 1.0, 1.0, 1.0, 1.0, 1.0, 1.0, 1.0, 1.0, 1.0, 1.0, 1.0, 1.0, 1.0, 1.0, 1.0, 1.0, 1.0, 1.0, 1.0, 1.0, 1.0, 1.0, 1.0, 1.0, 1.0, 1.0, 1.0, 1.0, 1.0, 1.0, 1.0, 1.0, 1.0, 1.0, 1.0, 1.0, 1.0, 1.0, 1.0, 1.0, 1.0, 1.0, 1.0, 1.0, 1.0, 1.0, 1.0, 1.0, 1.0, 1.0, 1.0, 1.0, 1.0, 1.0, 1.0, 1.0, 1.0, 1.0, 1.0, 1.0, 1.0, 1.0, 1.0, 1.0, 1.0, 1.0, 1.0, 1.0, 1.0, 1.0, 1.0, 1.0, 1.0, 1.0, 1.0, 1.0, 1.0, 1.0, 1.0, 1.0, 1.0, 1.0, 1.0, 1.0, 1.0, 1.0, 1.0, 1.0, 1.0, 1.0, 1.0, 1.0, 1.0, 1.0, 1.0, 1.0, 1.0, 1.0, 1.0, 1.0, 1.0, 1.0, 1.0, 1.0, 1.0, 1.0, 1.0, 1.0, 1.0, 1.0, 1.0, 1.0, 1.0, 1.0, 1.0, 1.0, 1.0, 1.0, 1.0, 1.0, 1.0, 1.0, 1.0, 1.0, 1.0, 1.0, 1.0, 1.0, 1.0, 1.0, 1.0, 1.0, 1.0, 1.0, 1.0, 1.0, 1.0, 1.0, 1.0, 1.0, 1.0, 1.0, 1.0, 1.0, 1.0, 1.0, 1.0, 1.0, 1.0, 1.0, 1.0, 1.0, 1.0, 1.0, 1.0, 1.0, 1.0, 1.0, 1.0, 1.0, 1.0, 1.0, 1.0, 1.0, 1.0, 1.0, 1.0, 1.0, 1.0, 1.0, 1.0, 1.0, 1.0, 1.0, 1.0, 1.0, 1.0, 1.0, 1.0, 1.0, 1.0, 1.0, 1.0, 1.0, 1.0, 1.0, 1.0, 1.0, 1.0, 1.0, 1.0, 1.0, 1.0, 1.0, 1.0, 1.0, 1.0, 1.0, 1.0, 1.0, 1.0, 1.0, 1.0, 1.0, 1.0, 1.0, 1.0, 1.0, 1.0, 1.0, 1.0, 1.0, 1.0, 1.0, 1.0, 1.0, 1.0, 1.0, 1.0, 1.0, 1.0, 1.0, 1.0, 1.0, 1.0, 1.0, 1.0, 1.0, 1.0, 1.0, 1.0, 1.0, 1.0, 1.0, 1.0, 1.0, 1.0, 1.0, 1.0, 1.0, 1.0, 1.0, 1.0, 1.0, 1.0, 1.0, 1.0, 1.0, 1.0, 1.0, 1.0, 1.0, 1.0, 1.0, 1.0, 1.0, 1.0, 1.0, 1.0, 1.0, 1.0, 1.0, 1.0, 1.0, 1.0, 1.0, 1.0, 1.0, 1.0, 1.0, 1.0, 1.0, 1.0, 1.0, 1.0, 1.0, 1.0, 1.0, 1.0, 1.0, 1.0, 1.0, 1.0, 1.0, 1.0, 1.0, 1.0, 1.0, 1.0, 1.0, 1.0, 1.0, 1.0, 1.0, 1.0, 1.0, 1.0, 1.0, 1.0, 1.0, 1.0, 1.0, 1.0, 1.0, 1.0, 1.0, 1.0, 1.0, 1.0, 1.0, 1.0, 1.0, 1.0, 1.0, 1.0, 1.0, 1.0, 1.0, 1.0, 1.0, 1.0, 1.0, 1.0, 1.0, 1.0, 1.0, 1.0, 1.0, 1.0, 1.0, 1.0, 1.0, 1.0, 1.0, 1.0, 1.0, 1.0, 1.0, 1.0, 1.0, 1.0, 1.0, 1.0, 1.0, 1.0, 1.0, 1.0, 1.0, 1.0, 1.0, 1.0, 1.0, 1.0, 1.0, 1.0, 1.0, 1.0, 1.0, 1.0, 1.0, 1.0, 1.0, 1.0, 1.0, 1.0, 1.0, 1.0, 1.0, 1.0, 1.0, 1.0, 1.0, 1.0, 1.0, 1.0, 1.0, 1.0, 1.0, 1.0, 1.0, 1.0, 1.0, 1.0, 1.0, 1.0, 1.0, 1.0, 1.0, 1.0, 1.0, 1.0, 1.0, 1.0, 1.0, 1.0, 1.0, 1.0, 1.0, 1.0, 1.0, 1.0, 1.0, 1.0, 1.0, 1.0, 1.0, 1.0, 1.0, 1.0, 1.0, 1.0, 1.0, 1.0, 1.0, 1.0, 1.0, 1.0, 1.0, 1.0, 1.0, 1.0, 1.0, 1.0, 1.0, 1.0, 1.0, 1.0, 1.0, 1.0, 1.0, 1.0, 1.0, 1.0, 1.0, 1.0, 1.0, 1.0, 1.0, 1.0, 1.0, 1.0, 1.0, 1.0, 1.0, 1.0, 1.0, 1.0, 1.0, 1.0, 1.0, 1.0, 1.0, 1.0, 1.0, 1.0, 1.0, 1.0, 1.0, 1.0, 1.0, 1.0, 1.0, 1.0, 1.0, 1.0, 1.0, 1.0, 1.0, 1.0, 1.0, 1.0, 1.0, 1.0, 1.0, 1.0, 1.0, 1.0, 1.0, 1.0, 1.0, 1.0, 1.0, 1.0, 1.0, 1.0, 1.0, 1.0, 1.0, 1.0, 1.0, 1.0, 1.0, 1.0, 1.0, 1.0, 1.0, 1.0, 1.0, 1.0, 1.0, 1.0, 1.0, 1.0, 1.0, 1.0, 1.0, 1.0, 1.0, 1.0, 1.0, 1.0, 1.0, 1.0, 1.0, 1.0, 1.0, 1.0, 1.0, 1.0, 1.0, 1.0, 1.0, 1.0, 1.0, 1.0, 1.0, 1.0, 1.0, 1.0, 1.0, 1.0, 1.0, 1.0, 1.0, 1.0, 1.0, 1.0, 1.0, 1.0, 1.0, 1.0, 1.0, 1.0, 1.0, 1.0, 1.0, 1.0, 1.0, 1.0, 1.0, 1.0, 1.0, 1.0, 1.0, 1.0, 1.0, 1.0, 1.0, 1.0, 1.0, 1.0, 1.0, 1.0, 1.0, 1.0, 1.0, 1.0, 1.0, 1.0, 1.0, 1.0, 1.0, 1.0, 1.0, 1.0, 1.0, 1.0, 1.0, 1.0, 1.0, 1.0, 1.0, 1.0, 1.0, 1.0, 1.0, 1.0, 1.0, 1.0, 1.0, 1.0, 1.0, 1.0, 1.0, 1.0, 1.0, 1.0, 1.0, 1.0, 1.0, 1.0, 1.0, 1.0, 1.0, 1.0, 1.0, 1.0, 1.0, 1.0, 1.0, 1.0, 1.0, 1.0, 1.0, 1.0, 1.0, 1.0, 1.0, 1.0, 1.0, 1.0, 1.0, 1.0, 1.0, 1.0, 1.0, 1.0, 1.0, 1.0, 1.0, 1.0, 1.0, 1.0, 1.0, 1.0, 1.0, 1.0, 1.0, 1.0, 1.0, 1.0, 1.0, 1.0, 1.0, 1.0, 1.0, 1.0, 1.0, 1.0, 1.0, 1.0, 1.0, 1.0, 1.0, 1.0, 1.0, 1.0, 1.0, 1.0, 1.0, 1.0, 1.0, 1.0, 1.0, 1.0])
me_cylinder_003.materials.append(mat_runko)
me_cylinder_003.materials.append(mat_p__dyt)
me_cylinder_003.use_remesh_fix_poles = True
me_cylinder_003.use_remesh_preserve_attributes = False
me_cylinder_003.update()
me_cylinder_001 = bpy.data.meshes.new('Cylinder.001')
me_cylinder_001.from_pydata([(-0.004829, 0.4008, 0.5726), (0.221, 0.3246, 0.5735), (-0.228, 0.326, 0.5715), (-0.002353, 0.4826, 0.6077), (0.2706, 0.391, 0.6086), (-0.2734, 0.3926, 0.6067), (-0.4436, 0.1526, 0.6066), (-0.4437, -0.1478, 0.6066), (-0.3667, 0.1267, 0.5709), (-0.3661, -0.123, 0.5708), (-0.223, -0.3259, 0.5705), (0.006689, -0.4024, 0.5706), (-0.2698, -0.3927, 0.606), (0.009124, -0.485, 0.6057), (0.2833, -0.3902, 0.6065), (0.4472, -0.1507, 0.6076), (0.2323, -0.3243, 0.5716), (0.3675, -0.126, 0.5727), (0.3633, 0.1227, 0.5734), (0.4424, 0.1483, 0.6085), (-0.005141, 0.4826, -0.006291), (0.1743, 0.2724, -0.005387), (-0.2762, 0.3926, -0.00729), (-0.4464, 0.1526, -0.007347), (-0.4465, -0.1478, -0.007368), (-0.2726, -0.3927, -0.008006), (0.006336, -0.485, -0.008283), (0.1934, -0.2449, 0.002967), (0.4445, -0.1507, -0.006375), (0.4396, 0.1483, -0.005532), (0.4409, 0.1483, 0.2622), (0.2236, 0.3288, 0.2624), (-0.4453, -0.1478, 0.2604), (-0.2714, -0.3927, 0.2598), (-0.4452, 0.1526, 0.2604), (0.4457, -0.1507, 0.2614), (0.2514, -0.3269, 0.2664), (-0.2749, 0.3926, 0.2605), (-0.003925, 0.4826, 0.2615), (0.007552, -0.485, 0.2595), (0.6083, -0.1181, -0.006084), (0.6057, 0.04148, -0.005634), (0.6063, 0.04148, 0.1373), (0.6089, -0.1181, 0.1368), (0.8024, -0.0581, -0.006), (0.7893, 0.04373, -0.004345), (0.8805, 0.05572, -0.003906), (0.8936, -0.04611, -0.00556), (-0.1832, -0.6178, -0.005009), (-0.004007, -0.6771, -0.005187), (-0.1824, -0.6178, 0.167), (-0.003225, -0.6771, 0.1668), (-0.09201, -0.8592, 0.001219), (0.006471, -0.8168, -0.004943), (-0.05374, -0.9486, -0.01238), (0.04505, -0.9067, -0.007913), (-0.6372, 0.108, -0.007362), (-0.6372, -0.04324, -0.007373), (-0.6366, -0.04324, 0.1275), (-0.6365, 0.108, 0.1275), (-0.8075, 0.04966, -0.005904), (-0.8075, -0.04463, -0.005937), (-0.8915, -0.04463, -0.007515), (-0.8915, 0.04966, -0.007482), (-0.01485, 0.6801, -0.007144), (-0.1731, 0.6276, -0.007727), (-0.01414, 0.6801, 0.1492), (-0.1724, 0.6276, 0.1487), (-0.02814, 0.9052, -0.008611), (0.03566, 0.8769, -0.0071), (-0.05523, 0.8456, -0.007728), (0.008563, 0.8172, -0.006217)], [], [(0, 1, 4, 3), (1, 0, 2, 8, 9, 10, 11, 16, 17, 18), (2, 0, 3, 5), (9, 8, 6, 7), (8, 2, 5, 6), (10, 9, 7, 12), (11, 10, 12, 13), (17, 16, 14, 15), (16, 11, 13, 14), (18, 17, 15, 19), (1, 18, 19, 4), (32, 24, 25, 33), (34, 59, 58, 32), (29, 41, 40, 28), (36, 27, 28, 35), (37, 22, 23, 34), (39, 26, 27, 36), (26, 49, 48, 25), (20, 64, 66, 38), (3, 38, 37, 5), (12, 33, 39, 13), (13, 39, 36, 14), (4, 31, 38, 3), (5, 37, 34, 6), (14, 36, 35, 15), (15, 35, 30, 19), (6, 34, 32, 7), (7, 32, 33, 12), (30, 29, 21, 31), (43, 47, 46, 42), (30, 42, 41, 29), (28, 40, 43, 35), (35, 43, 42, 30), (47, 44, 45, 46), (42, 46, 45, 41), (40, 44, 47, 43), (41, 45, 44, 40), (51, 55, 53, 49), (25, 48, 50, 33), (33, 50, 51, 39), (39, 51, 49, 26), (54, 52, 53, 55), (49, 53, 52, 48), (50, 54, 55, 51), (48, 52, 54, 50), (59, 63, 62, 58), (24, 57, 56, 23), (23, 56, 59, 34), (32, 58, 57, 24), (63, 60, 61, 62), (58, 62, 61, 57), (56, 60, 63, 59), (57, 61, 60, 56), (21, 20, 38, 31), (65, 70, 71, 64), (37, 67, 65, 22), (22, 65, 64, 20), (38, 66, 67, 37), (66, 69, 68, 67), (67, 68, 70, 65), (64, 71, 69, 66), (71, 70, 68, 69), (19, 30, 31, 4), (27, 21, 29, 28), (26, 25, 24, 27), (24, 23, 22, 27), (20, 21, 27, 22)])
me_cylinder_001.polygons.foreach_set('use_smooth', [1, 0, 1, 1, 1, 1, 1, 1, 1, 1, 1, 1, 1, 1, 1, 1, 1, 1, 1, 1, 1, 1, 1, 1, 1, 1, 1, 1, 1, 1, 1, 1, 1, 1, 1, 1, 1, 1, 1, 1, 1, 1, 1, 1, 1, 1, 1, 1, 1, 1, 1, 1, 1, 1, 1, 1, 1, 1, 1, 1, 1, 1, 1, 1, 1, 1, 1])
me_cylinder_001.polygons.foreach_set('material_index', [0, 1, 0, 0, 0, 0, 0, 0, 0, 0, 0, 0, 0, 0, 0, 0, 0, 0, 0, 0, 0, 0, 0, 0, 0, 0, 0, 0, 0, 0, 0, 0, 0, 0, 0, 0, 0, 0, 0, 0, 0, 0, 0, 0, 0, 0, 0, 0, 0, 0, 0, 0, 0, 0, 0, 0, 0, 0, 0, 0, 0, 0, 0, 0, 0, 0, 0])
_uv = me_cylinder_001.uv_layers.new(name='UVMap')
_uv.uv.foreach_set('vector', [0.5476, 0.06297, 0.607, 0.1447, 0.6404, 0.1339, 0.5684, 0.03533, 0.607, 0.1447, 0.5476, 0.06297, 0.4521, 0.03414, 0.3553, 0.06907, 0.2943, 0.1556, 0.2941, 0.2609, 0.3548, 0.3437, 0.452, 0.372, 0.5473, 0.3365, 0.6068, 0.2495, 0.4521, 0.03414, 0.5476, 0.06297, 0.5684, 0.03533, 0.4526, 0.0, 0.2943, 0.1556, 0.3553, 0.06907, 0.335, 0.04128, 0.2614, 0.1452, 0.3553, 0.06907, 0.4521, 0.03414, 0.4526, 0.0, 0.335, 0.04128, 0.2941, 0.2609, 0.2943, 0.1556, 0.2614, 0.1452, 0.2615, 0.2725, 0.3548, 0.3437, 0.2941, 0.2609, 0.2615, 0.2725, 0.3354, 0.3728, 0.5473, 0.3365, 0.452, 0.372, 0.4534, 0.4073, 0.5688, 0.3646, 0.452, 0.372, 0.3548, 0.3437, 0.3354, 0.3728, 0.4534, 0.4073, 0.6068, 0.2495, 0.5473, 0.3365, 0.5688, 0.3646, 0.6404, 0.26, 0.607, 0.1447, 0.6068, 0.2495, 0.6404, 0.26, 0.6404, 0.1339, 0.147, 0.335, 0.2606, 0.3348, 0.2604, 0.233, 0.1468, 0.2333, 0.6356, 0.8247, 0.615, 0.7423, 0.5509, 0.7423, 0.5083, 0.8247, 0.3882, 0.9296, 0.3418, 0.8599, 0.2741, 0.8599, 0.2614, 0.9296, 0.7586, 0.2242, 0.6448, 0.2041, 0.6404, 0.3138, 0.7537, 0.3131, 0.1472, 0.5661, 0.2608, 0.5658, 0.2608, 0.4621, 0.1473, 0.4623, 0.7576, 0.1151, 0.6442, 0.1158, 0.6448, 0.2041, 0.7586, 0.2242, 0.8708, 0.5866, 0.9043, 0.661, 0.9661, 0.6102, 0.967, 0.5075, 0.8708, 0.6746, 0.868, 0.5909, 0.8017, 0.5936, 0.7574, 0.6792, 0.4113, 0.5276, 0.5579, 0.5287, 0.5605, 0.4084, 0.4138, 0.4073, 0.9004, 0.0, 0.7538, 0.0009183, 0.7576, 0.1151, 0.9042, 0.1142, 0.9042, 0.1142, 0.7576, 0.1151, 0.7586, 0.2242, 0.9042, 0.2337, 0.4125, 0.6329, 0.5605, 0.6098, 0.5579, 0.5287, 0.4113, 0.5276, 0.0003968, 0.5664, 0.1472, 0.5661, 0.1473, 0.4623, 0.0004779, 0.4626, 0.2668, 0.7385, 0.4113, 0.7106, 0.4094, 0.6354, 0.2626, 0.6366, 0.2626, 0.6366, 0.4094, 0.6354, 0.4081, 0.5086, 0.2614, 0.5098, 0.0004779, 0.4626, 0.1473, 0.4623, 0.147, 0.335, 0.0002213, 0.3353, 0.0002213, 0.3353, 0.147, 0.335, 0.1468, 0.2333, 0.0, 0.2336, 0.6418, 0.6028, 0.7552, 0.6068, 0.7556, 0.5075, 0.6404, 0.5282, 0.1157, 0.9058, 0.0891, 0.7861, 0.04583, 0.7909, 0.04808, 0.9058, 0.6418, 0.6028, 0.6951, 0.6643, 0.7556, 0.6665, 0.7552, 0.6068, 0.6404, 0.3138, 0.6408, 0.3842, 0.7014, 0.3838, 0.7537, 0.3131, 0.1268, 0.9739, 0.1157, 0.9058, 0.04808, 0.9058, 0.0, 0.9739, 0.3027, 0.7385, 0.2982, 0.7772, 0.3415, 0.7821, 0.3459, 0.7433, 0.6951, 0.6643, 0.7511, 0.7817, 0.7527, 0.7428, 0.7556, 0.6665, 0.6408, 0.3842, 0.6408, 0.4685, 0.6413, 0.5075, 0.7014, 0.3838, 0.3418, 0.8599, 0.3415, 0.7821, 0.2982, 0.7772, 0.2741, 0.8599, 0.1666, 0.8679, 0.2402, 0.9648, 0.2395, 0.9268, 0.2395, 0.8676, 0.2604, 0.233, 0.2587, 0.1387, 0.1858, 0.1388, 0.1468, 0.2333, 0.5083, 0.8883, 0.5077, 0.7849, 0.4454, 0.7347, 0.4113, 0.8102, 0.1268, 0.7866, 0.1666, 0.8679, 0.2395, 0.8676, 0.2402, 0.7861, 0.9655, 0.7608, 0.967, 0.7196, 0.9215, 0.7179, 0.92, 0.7593, 0.9043, 0.661, 0.9215, 0.7179, 0.967, 0.7196, 0.9661, 0.6102, 0.5077, 0.7849, 0.5083, 0.6329, 0.4628, 0.6348, 0.4454, 0.7347, 0.2587, 0.1387, 0.2557, 0.03744, 0.2614, 0.0, 0.1858, 0.1388, 0.615, 0.7423, 0.5885, 0.6329, 0.5485, 0.6329, 0.5509, 0.7423, 0.883, 0.9521, 0.8387, 0.8712, 0.7745, 0.8712, 0.7556, 0.9521, 0.883, 0.8211, 0.9248, 0.8928, 0.974, 0.8638, 0.9806, 0.7634, 0.7359, 1.0, 0.727, 0.9035, 0.6789, 0.8728, 0.6404, 0.9389, 0.7993, 0.7634, 0.7993, 0.799, 0.8393, 0.799, 0.8393, 0.7634, 0.727, 0.9035, 0.7359, 0.7817, 0.7176, 0.8121, 0.6789, 0.8728, 0.9248, 0.8928, 0.9633, 0.9581, 0.9806, 0.9884, 0.974, 0.8638, 0.8387, 0.8712, 0.8393, 0.799, 0.7993, 0.799, 0.7745, 0.8712, 0.8708, 0.7634, 0.8708, 0.6746, 0.7574, 0.6792, 0.7556, 0.744, 0.9941, 0.1325, 0.9855, 0.02776, 0.9559, 0.02792, 0.9416, 0.08516, 0.1472, 0.5661, 0.1947, 0.6668, 0.261, 0.6667, 0.2608, 0.5658, 0.9941, 0.2413, 0.9941, 0.1325, 0.9416, 0.08516, 0.9042, 0.1602, 0.9042, 0.3218, 0.9418, 0.3952, 0.9946, 0.3481, 0.9946, 0.2413, 0.9418, 0.3952, 0.9561, 0.4776, 0.9857, 0.4779, 0.9946, 0.3481, 0.1947, 0.6668, 0.2614, 0.7861, 0.261, 0.7605, 0.261, 0.6667, 0.868, 0.5909, 0.8648, 0.5328, 0.8637, 0.5075, 0.8017, 0.5936, 0.9559, 0.02792, 0.9855, 0.02776, 0.9851, 0.0, 0.9555, 0.0001557, 0.2614, 0.5098, 0.4081, 0.5086, 0.4113, 0.4326, 0.2636, 0.4073, 0.6448, 0.2041, 0.7556, 0.5075, 0.7552, 0.6068, 0.2614, 0.9296, 0.6442, 0.1158, 0.2604, 0.233, 0.2606, 0.3348, 0.6448, 0.2041, 0.2606, 0.3348, 0.2608, 0.4621, 0.2608, 0.5658, 0.6448, 0.2041, 0.8708, 0.6746, 0.8708, 0.7634, 0.6448, 0.2041, 0.2608, 0.5658])
_ca = me_cylinder_001.color_attributes.new('Col', 'BYTE_COLOR', 'CORNER')
_ca.data.foreach_set('color', [1.0, 1.0, 1.0, 1.0, 1.0, 1.0, 1.0, 1.0, 1.0, 1.0, 1.0, 1.0, 1.0, 1.0, 1.0, 1.0, 1.0, 1.0, 1.0, 1.0, 1.0, 1.0, 1.0, 1.0, 1.0, 1.0, 1.0, 1.0, 1.0, 1.0, 1.0, 1.0, 1.0, 1.0, 1.0, 1.0, 1.0, 1.0, 1.0, 1.0, 1.0, 1.0, 1.0, 1.0, 1.0, 1.0, 1.0, 1.0, 1.0, 1.0, 1.0, 1.0, 1.0, 1.0, 1.0, 1.0, 1.0, 1.0, 1.0, 1.0, 1.0, 1.0, 1.0, 1.0, 1.0, 1.0, 1.0, 1.0, 1.0, 1.0, 1.0, 1.0, 1.0, 1.0, 1.0, 1.0, 1.0, 1.0, 1.0, 1.0, 1.0, 1.0, 1.0, 1.0, 1.0, 1.0, 1.0, 1.0, 1.0, 1.0, 1.0, 1.0, 1.0, 1.0, 1.0, 1.0, 1.0, 1.0, 1.0, 1.0, 1.0, 1.0, 1.0, 1.0, 1.0, 1.0, 1.0, 1.0, 1.0, 1.0, 1.0, 1.0, 1.0, 1.0, 1.0, 1.0, 1.0, 1.0, 1.0, 1.0, 1.0, 1.0, 1.0, 1.0, 1.0, 1.0, 1.0, 1.0, 1.0, 1.0, 1.0, 1.0, 1.0, 1.0, 1.0, 1.0, 1.0, 1.0, 1.0, 1.0, 1.0, 1.0, 1.0, 1.0, 1.0, 1.0, 1.0, 1.0, 1.0, 1.0, 1.0, 1.0, 1.0, 1.0, 1.0, 1.0, 1.0, 1.0, 1.0, 1.0, 1.0, 1.0, 1.0, 1.0, 1.0, 1.0, 1.0, 1.0, 1.0, 1.0, 1.0, 1.0, 1.0, 1.0, 1.0, 1.0, 1.0, 1.0, 1.0, 1.0, 1.0, 1.0, 1.0, 1.0, 1.0, 1.0, 1.0, 1.0, 1.0, 1.0, 1.0, 1.0, 1.0, 1.0, 1.0, 1.0, 1.0, 1.0, 1.0, 1.0, 1.0, 1.0, 1.0, 1.0, 1.0, 1.0, 1.0, 1.0, 1.0, 1.0, 1.0, 1.0, 1.0, 1.0, 1.0, 1.0, 1.0, 1.0, 1.0, 1.0, 1.0, 1.0, 1.0, 1.0, 1.0, 1.0, 1.0, 1.0, 1.0, 1.0, 1.0, 1.0, 1.0, 1.0, 1.0, 1.0, 1.0, 1.0, 1.0, 1.0, 1.0, 1.0, 1.0, 1.0, 1.0, 1.0, 1.0, 1.0, 1.0, 1.0, 1.0, 1.0, 1.0, 1.0, 1.0, 1.0, 1.0, 1.0, 1.0, 1.0, 1.0, 1.0, 1.0, 1.0, 1.0, 1.0, 1.0, 1.0, 1.0, 1.0, 1.0, 1.0, 1.0, 1.0, 1.0, 1.0, 1.0, 1.0, 1.0, 1.0, 1.0, 1.0, 1.0, 1.0, 1.0, 1.0, 1.0, 1.0, 1.0, 1.0, 1.0, 1.0, 1.0, 1.0, 1.0, 1.0, 1.0, 1.0, 1.0, 1.0, 1.0, 1.0, 1.0, 1.0, 1.0, 1.0, 1.0, 1.0, 1.0, 1.0, 1.0, 1.0, 1.0, 1.0, 1.0, 1.0, 1.0, 1.0, 1.0, 1.0, 1.0, 1.0, 1.0, 1.0, 1.0, 1.0, 1.0, 1.0, 1.0, 1.0, 1.0, 1.0, 1.0, 1.0, 1.0, 1.0, 1.0, 1.0, 1.0, 1.0, 1.0, 1.0, 1.0, 1.0, 1.0, 1.0, 1.0, 1.0, 1.0, 1.0, 1.0, 1.0, 1.0, 1.0, 1.0, 1.0, 1.0, 1.0, 1.0, 1.0, 1.0, 1.0, 1.0, 1.0, 1.0, 1.0, 1.0, 1.0, 1.0, 1.0, 1.0, 1.0, 1.0, 1.0, 1.0, 1.0, 1.0, 1.0, 1.0, 1.0, 1.0, 1.0, 1.0, 1.0, 1.0, 1.0, 1.0, 1.0, 1.0, 1.0, 1.0, 1.0, 1.0, 1.0, 1.0, 1.0, 1.0, 1.0, 1.0, 1.0, 1.0, 1.0, 1.0, 1.0, 1.0, 1.0, 1.0, 1.0, 1.0, 1.0, 1.0, 1.0, 1.0, 1.0, 1.0, 1.0, 1.0, 1.0, 1.0, 1.0, 1.0, 1.0, 1.0, 1.0, 1.0, 1.0, 1.0, 1.0, 1.0, 1.0, 1.0, 1.0, 1.0, 1.0, 1.0, 1.0, 1.0, 1.0, 1.0, 1.0, 1.0, 1.0, 1.0, 1.0, 1.0, 1.0, 1.0, 1.0, 1.0, 1.0, 1.0, 1.0, 1.0, 1.0, 1.0, 1.0, 1.0, 1.0, 1.0, 1.0, 1.0, 1.0, 1.0, 1.0, 1.0, 1.0, 1.0, 1.0, 1.0, 1.0, 1.0, 1.0, 1.0, 1.0, 1.0, 1.0, 1.0, 1.0, 1.0, 1.0, 1.0, 1.0, 1.0, 1.0, 1.0, 1.0, 1.0, 1.0, 1.0, 1.0, 1.0, 1.0, 1.0, 1.0, 1.0, 1.0, 1.0, 1.0, 1.0, 1.0, 1.0, 1.0, 1.0, 1.0, 1.0, 1.0, 1.0, 1.0, 1.0, 1.0, 1.0, 1.0, 1.0, 1.0, 1.0, 1.0, 1.0, 1.0, 1.0, 1.0, 1.0, 1.0, 1.0, 1.0, 1.0, 1.0, 1.0, 1.0, 1.0, 1.0, 1.0, 1.0, 1.0, 1.0, 1.0, 1.0, 1.0, 1.0, 1.0, 1.0, 1.0, 1.0, 1.0, 1.0, 1.0, 1.0, 1.0, 1.0, 1.0, 1.0, 1.0, 1.0, 1.0, 1.0, 1.0, 1.0, 1.0, 1.0, 1.0, 1.0, 1.0, 1.0, 1.0, 1.0, 1.0, 1.0, 1.0, 1.0, 1.0, 1.0, 1.0, 1.0, 1.0, 1.0, 1.0, 1.0, 1.0, 1.0, 1.0, 1.0, 1.0, 1.0, 1.0, 1.0, 1.0, 1.0, 1.0, 1.0, 1.0, 1.0, 1.0, 1.0, 1.0, 1.0, 1.0, 1.0, 1.0, 1.0, 1.0, 1.0, 1.0, 1.0, 1.0, 1.0, 1.0, 1.0, 1.0, 1.0, 1.0, 1.0, 1.0, 1.0, 1.0, 1.0, 1.0, 1.0, 1.0, 1.0, 1.0, 1.0, 1.0, 1.0, 1.0, 1.0, 1.0, 1.0, 1.0, 1.0, 1.0, 1.0, 1.0, 1.0, 1.0, 1.0, 1.0, 1.0, 1.0, 1.0, 1.0, 1.0, 1.0, 1.0, 1.0, 1.0, 1.0, 1.0, 1.0, 1.0, 1.0, 1.0, 1.0, 1.0, 1.0, 1.0, 1.0, 1.0, 1.0, 1.0, 1.0, 1.0, 1.0, 1.0, 1.0, 1.0, 1.0, 1.0, 1.0, 1.0, 1.0, 1.0, 1.0, 1.0, 1.0, 1.0, 1.0, 1.0, 1.0, 1.0, 1.0, 1.0, 1.0, 1.0, 1.0, 1.0, 1.0, 1.0, 1.0, 1.0, 1.0, 1.0, 1.0, 1.0, 1.0, 1.0, 1.0, 1.0, 1.0, 1.0, 1.0, 1.0, 1.0, 1.0, 1.0, 1.0, 1.0, 1.0, 1.0, 1.0, 1.0, 1.0, 1.0, 1.0, 1.0, 1.0, 1.0, 1.0, 1.0, 1.0, 1.0, 1.0, 1.0, 1.0, 1.0, 1.0, 1.0, 1.0, 1.0, 1.0, 1.0, 1.0, 1.0, 1.0, 1.0, 1.0, 1.0, 1.0, 1.0, 1.0, 1.0, 1.0, 1.0, 1.0, 1.0, 1.0, 1.0, 1.0, 1.0, 1.0, 1.0, 1.0, 1.0, 1.0, 1.0, 1.0, 1.0, 1.0, 1.0, 1.0, 1.0, 1.0, 1.0, 1.0, 1.0, 1.0, 1.0, 1.0, 1.0, 1.0, 1.0, 1.0, 1.0, 1.0, 1.0, 1.0, 1.0, 1.0, 1.0, 1.0, 1.0, 1.0, 1.0, 1.0, 1.0, 1.0, 1.0, 1.0, 1.0, 1.0, 1.0, 1.0, 1.0, 1.0, 1.0, 1.0, 1.0, 1.0, 1.0, 1.0, 1.0, 1.0, 1.0, 1.0, 1.0, 1.0, 1.0, 1.0, 1.0, 1.0, 1.0, 1.0, 1.0, 1.0, 1.0, 1.0, 1.0, 1.0, 1.0, 1.0, 1.0, 1.0, 1.0, 1.0, 1.0, 1.0, 1.0, 1.0, 1.0, 1.0, 1.0, 1.0, 1.0, 1.0, 1.0, 1.0, 1.0, 1.0, 1.0, 1.0, 1.0, 1.0, 1.0, 1.0, 1.0, 1.0, 1.0, 1.0, 1.0, 1.0, 1.0, 1.0, 1.0, 1.0, 1.0, 1.0, 1.0, 1.0, 1.0, 1.0, 1.0, 1.0, 1.0, 1.0, 1.0, 1.0, 1.0, 1.0, 1.0, 1.0, 1.0, 1.0, 1.0, 1.0, 1.0, 1.0, 1.0, 1.0, 1.0, 1.0, 1.0, 1.0, 1.0, 1.0, 1.0, 1.0, 1.0, 1.0, 1.0, 1.0, 1.0, 1.0, 1.0, 1.0, 1.0, 1.0, 1.0, 1.0, 1.0, 1.0, 1.0, 1.0, 1.0, 1.0, 1.0, 1.0, 1.0, 1.0, 1.0, 1.0, 1.0, 1.0, 1.0, 1.0, 1.0, 1.0, 1.0, 1.0, 1.0, 1.0, 1.0, 1.0, 1.0, 1.0, 1.0, 1.0, 1.0, 1.0, 1.0, 1.0, 1.0, 1.0, 1.0, 1.0, 1.0, 1.0, 1.0, 1.0, 1.0, 1.0, 1.0, 1.0, 1.0, 1.0, 1.0, 1.0, 1.0, 1.0, 1.0, 1.0, 1.0, 1.0, 1.0, 1.0, 1.0, 1.0, 1.0, 1.0, 1.0, 1.0, 1.0, 1.0, 1.0, 1.0, 1.0, 1.0, 1.0, 1.0, 1.0, 1.0, 1.0, 1.0, 1.0, 1.0, 1.0, 1.0, 1.0, 1.0, 1.0, 1.0, 1.0, 1.0, 1.0, 1.0, 1.0, 1.0, 1.0, 1.0, 1.0, 1.0, 1.0, 1.0, 1.0, 1.0, 1.0, 1.0, 1.0, 1.0, 1.0, 1.0, 1.0, 1.0, 1.0, 1.0, 1.0, 1.0, 1.0, 1.0, 1.0, 1.0, 1.0, 1.0, 1.0, 1.0, 1.0, 1.0, 1.0, 1.0, 1.0, 1.0, 1.0, 1.0, 1.0, 1.0, 1.0, 1.0, 1.0, 1.0, 1.0, 1.0, 1.0, 1.0, 1.0, 1.0, 1.0, 1.0, 1.0, 1.0, 1.0, 1.0, 1.0, 1.0, 1.0, 1.0, 1.0, 1.0, 1.0, 1.0, 1.0, 1.0, 1.0, 1.0, 1.0, 1.0, 1.0, 1.0, 1.0, 1.0, 1.0, 1.0, 1.0, 1.0, 1.0, 1.0, 1.0, 1.0, 1.0, 1.0, 1.0, 1.0, 1.0, 1.0, 1.0, 1.0, 1.0, 1.0, 1.0, 1.0, 1.0, 1.0, 1.0, 1.0, 1.0, 1.0, 1.0, 1.0, 1.0, 1.0, 1.0, 1.0, 1.0, 1.0, 1.0, 1.0, 1.0, 1.0, 1.0, 1.0])
me_cylinder_001.materials.append(mat_runko)
me_cylinder_001.materials.append(mat_p__dyt)
me_cylinder_001.use_remesh_fix_poles = True
me_cylinder_001.use_remesh_preserve_attributes = False
me_cylinder_001.update()

# ---- objects
ob_log = bpy.data.objects.new('Log', me_cylinder_003)
ob_stump = bpy.data.objects.new('Stump', me_cylinder_001)

# ---- transforms, parenting, visibility, modifiers, constraints
ob_log.location = (-2.201e-08, 0.0, 5.96e-08)
ob_log.rotation_euler = (1.571, 0.5265, 0.0)
ob_log.scale = (0.791, 0.791, 0.791)
_m = ob_log.modifiers.new('Auto Smooth', 'NODES')
_m.node_group = ng_auto_smooth
_gi = [s.identifier for s in ng_auto_smooth.interface.items_tree if s.item_type == 'SOCKET' and s.in_out == 'INPUT']
_m[_gi[1]] = 0.7854  # Angle
ob_stump.location = (-5.551e-17, 1.11e-16, 0.0)
ob_stump.rotation_euler = (1.629e-07, 8.742e-08, -9.451e-22)
ob_stump.scale = (0.7621, 0.7621, 0.7621)
ob_stump.color = (0.8, 0.8, 0.8, 1.0)
_m = ob_stump.modifiers.new('Auto Smooth', 'NODES')
_m.node_group = ng_auto_smooth
_gi = [s.identifier for s in ng_auto_smooth.interface.items_tree if s.item_type == 'SOCKET' and s.in_out == 'INPUT']
_m[_gi[1]] = 1.122  # Angle

# ---- collection membership
col_collection.objects.link(ob_log)
col_collection.objects.link(ob_stump)

# ---- scene / render settings (as saved in the file)
scene.frame_start = 1; scene.frame_end = 250; scene.frame_set(10)
scene.render.engine = 'BLENDER_EEVEE_NEXT'
scene.cycles.use_denoising = False
scene.cycles.samples = 128
scene.cycles.sampling_pattern = 'TABULATED_SOBOL'
scene.cycles.use_adaptive_sampling = False
scene.cycles.use_light_tree = False
scene.view_settings.view_transform = 'Filmic'
bpy.context.view_layer.update()

# ---- added for rendering (the .blend has no active camera and no usable light): camera, sun
cam_auto = bpy.data.cameras.new('AutoCamera')
cam_auto.lens = 50.0
cam_auto.sensor_width = 36.0
cam_auto.clip_end = 1000.0
ob_auto_camera = bpy.data.objects.new('AutoCamera', cam_auto)
scene.collection.objects.link(ob_auto_camera)
ob_auto_camera.location = (3.47389, -4.17617, 3.12586)
ob_auto_camera.rotation_euler = (1.09748, -7.21219e-08, 0.694738)
scene.camera = ob_auto_camera
light_auto_sun = bpy.data.lights.new('AutoSun', 'SUN')
light_auto_sun.energy = 3.0
light_auto_sun.angle = 0.0523599
ob_auto_sun = bpy.data.objects.new('AutoSun', light_auto_sun)
scene.collection.objects.link(ob_auto_sun)
ob_auto_sun.rotation_euler = (0.872665, 0.174533, 0.523599)
bpy.context.view_layer.update()
